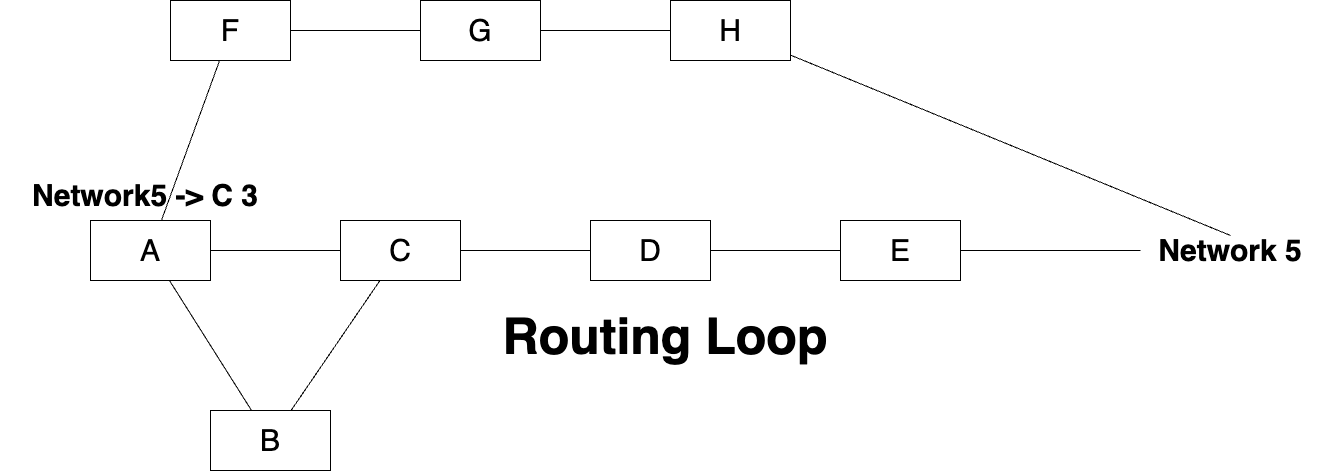

The diagram above was exported from draw.io. Its source (the exported page's mxGraphModel, read from the mxfile embedded in the PNG):
<mxGraphModel dx="2477" dy="1546" grid="1" gridSize="10" guides="1" tooltips="1" connect="1" arrows="1" fold="1" page="1" pageScale="1" pageWidth="827" pageHeight="1169" math="0" shadow="0">
  <root>
    <mxCell id="0" />
    <mxCell id="1" parent="0" />
    <mxCell id="3" style="edgeStyle=none;html=1;entryX=0;entryY=0.5;entryDx=0;entryDy=0;fontSize=50;endArrow=none;endFill=0;" edge="1" parent="1" source="6" target="8">
      <mxGeometry relative="1" as="geometry" />
    </mxCell>
    <mxCell id="4" style="edgeStyle=none;html=1;fontSize=50;endArrow=none;endFill=0;" edge="1" parent="1" source="6" target="15">
      <mxGeometry relative="1" as="geometry" />
    </mxCell>
    <mxCell id="5" style="edgeStyle=none;html=1;fontSize=50;endArrow=none;endFill=0;" edge="1" parent="1" source="6" target="19">
      <mxGeometry relative="1" as="geometry" />
    </mxCell>
    <mxCell id="6" value="A" style="whiteSpace=wrap;html=1;fontSize=30;" vertex="1" parent="1">
      <mxGeometry x="150" y="560" width="120" height="60" as="geometry" />
    </mxCell>
    <mxCell id="7" style="edgeStyle=none;html=1;fontSize=50;endArrow=none;endFill=0;" edge="1" parent="1" source="8" target="10">
      <mxGeometry relative="1" as="geometry" />
    </mxCell>
    <mxCell id="8" value="C" style="whiteSpace=wrap;html=1;fontSize=30;" vertex="1" parent="1">
      <mxGeometry x="400" y="560" width="120" height="60" as="geometry" />
    </mxCell>
    <mxCell id="9" style="edgeStyle=none;html=1;fontSize=50;endArrow=none;endFill=0;" edge="1" parent="1" source="10" target="12">
      <mxGeometry relative="1" as="geometry" />
    </mxCell>
    <mxCell id="10" value="D" style="whiteSpace=wrap;html=1;fontSize=30;" vertex="1" parent="1">
      <mxGeometry x="650" y="560" width="120" height="60" as="geometry" />
    </mxCell>
    <mxCell id="11" style="edgeStyle=none;html=1;fontSize=30;endArrow=none;endFill=0;" edge="1" parent="1" source="12">
      <mxGeometry relative="1" as="geometry">
        <mxPoint x="1200" y="590" as="targetPoint" />
      </mxGeometry>
    </mxCell>
    <mxCell id="12" value="E" style="whiteSpace=wrap;html=1;fontSize=30;" vertex="1" parent="1">
      <mxGeometry x="900" y="560" width="120" height="60" as="geometry" />
    </mxCell>
    <mxCell id="13" value="Network 5" style="text;strokeColor=none;align=center;fillColor=none;html=1;verticalAlign=middle;whiteSpace=wrap;rounded=0;fontSize=30;fontStyle=1" vertex="1" parent="1">
      <mxGeometry x="1200" y="575" width="180" height="30" as="geometry" />
    </mxCell>
    <mxCell id="14" style="edgeStyle=none;html=1;fontSize=50;endArrow=none;endFill=0;" edge="1" parent="1" source="15" target="8">
      <mxGeometry relative="1" as="geometry" />
    </mxCell>
    <mxCell id="15" value="B" style="whiteSpace=wrap;html=1;fontSize=30;" vertex="1" parent="1">
      <mxGeometry x="270" y="750" width="120" height="60" as="geometry" />
    </mxCell>
    <mxCell id="16" value="Routing Loop" style="text;strokeColor=none;align=center;fillColor=none;html=1;verticalAlign=middle;whiteSpace=wrap;rounded=0;fontSize=50;fontStyle=1" vertex="1" parent="1">
      <mxGeometry x="530" y="650" width="390" height="50" as="geometry" />
    </mxCell>
    <mxCell id="17" value="Network5 -&amp;gt; C 3" style="text;strokeColor=none;align=center;fillColor=none;html=1;verticalAlign=middle;whiteSpace=wrap;rounded=0;fontSize=30;fontStyle=1" vertex="1" parent="1">
      <mxGeometry x="60" y="520" width="290" height="30" as="geometry" />
    </mxCell>
    <mxCell id="18" style="edgeStyle=none;html=1;entryX=0;entryY=0.5;entryDx=0;entryDy=0;fontSize=50;endArrow=none;endFill=0;" edge="1" parent="1" source="19" target="21">
      <mxGeometry relative="1" as="geometry" />
    </mxCell>
    <mxCell id="19" value="F" style="whiteSpace=wrap;html=1;fontSize=30;" vertex="1" parent="1">
      <mxGeometry x="230" y="340" width="120" height="60" as="geometry" />
    </mxCell>
    <mxCell id="20" style="edgeStyle=none;html=1;entryX=0;entryY=0.5;entryDx=0;entryDy=0;fontSize=50;endArrow=none;endFill=0;" edge="1" parent="1" source="21" target="23">
      <mxGeometry relative="1" as="geometry" />
    </mxCell>
    <mxCell id="21" value="G" style="whiteSpace=wrap;html=1;fontSize=30;" vertex="1" parent="1">
      <mxGeometry x="480" y="340" width="120" height="60" as="geometry" />
    </mxCell>
    <mxCell id="22" style="edgeStyle=none;html=1;entryX=0.5;entryY=0;entryDx=0;entryDy=0;fontSize=50;endArrow=none;endFill=0;" edge="1" parent="1" source="23" target="13">
      <mxGeometry relative="1" as="geometry" />
    </mxCell>
    <mxCell id="23" value="H" style="whiteSpace=wrap;html=1;fontSize=30;" vertex="1" parent="1">
      <mxGeometry x="730" y="340" width="120" height="60" as="geometry" />
    </mxCell>
  </root>
</mxGraphModel>